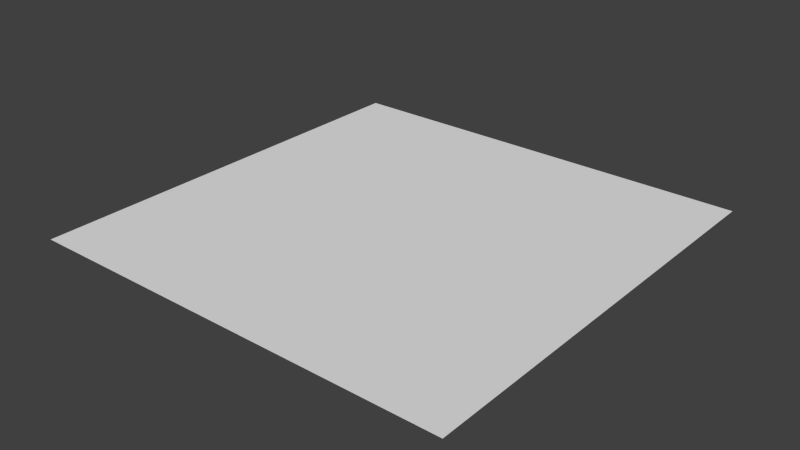 # Source: water.blend  (saved by Blender 2.70.0; exported with 4.5.12 LTS)
import bpy
from mathutils import Matrix  # noqa: F401  (used for matrix-valued properties, if any)

bpy.ops.wm.read_factory_settings(use_empty=True)
scene = bpy.context.scene
scene.name = 'Scene'

# ---- collections
col_collection_1 = bpy.data.collections.new('Collection 1'); scene.collection.children.link(col_collection_1)

# ---- world
world_world = bpy.data.worlds.new('World'); scene.world = world_world
world_world.color = (0.05088, 0.05088, 0.05088)
world_world.use_sun_shadow = False
world_world.sun_shadow_jitter_overblur = 0.0
world_world.cycles.sampling_method = 'MANUAL'
world_world.cycles.sample_map_resolution = 256

# ---- meshes
me_plane = bpy.data.meshes.new('Plane')
me_plane.from_pydata([(-1.0, -1.0, 0.0), (1.0, -1.0, 0.0), (-1.0, 1.0, 0.0), (1.0, 1.0, 0.0)], [], [(0, 1, 3, 2)])
me_plane.use_remesh_preserve_volume = False
me_plane.use_remesh_preserve_attributes = False
me_plane.use_mirror_vertex_groups = False
me_plane.update()

# ---- objects
ob_plane = bpy.data.objects.new('Plane', me_plane)

# ---- transforms, parenting, visibility, modifiers, constraints
ob_plane.location = (0.0, 0.0, 0.0)
ob_plane.scale = (7.894, 7.894, 7.894)
ob_plane.lineart.crease_threshold = 0.0

# ---- collection membership
col_collection_1.objects.link(ob_plane)

# ---- scene / render settings (as saved in the file)
scene.frame_start = 1; scene.frame_end = 250; scene.frame_set(71)
scene.render.engine = 'BLENDER_EEVEE_NEXT'
scene.render.image_settings.color_mode = 'RGB'
scene.render.resolution_percentage = 50
scene.render.fps = 30
scene.render.dither_intensity = 0.0
scene.render.use_stamp_time = False
scene.render.use_stamp_date = False
scene.render.use_stamp_frame = False
scene.render.use_stamp_scene = False
scene.render.use_stamp_render_time = False
scene.cycles.use_denoising = False
scene.cycles.samples = 10
scene.cycles.sampling_pattern = 'TABULATED_SOBOL'
scene.cycles.light_sampling_threshold = 0.0
scene.cycles.use_adaptive_sampling = False
scene.cycles.use_light_tree = False
scene.cycles.blur_glossy = 0.0
scene.cycles.volume_bounces = 1
scene.cycles.pixel_filter_type = 'GAUSSIAN'
scene.cycles.sample_clamp_indirect = 0.0
scene.view_settings.view_transform = 'Standard'
bpy.context.view_layer.update()

# ---- added for rendering (the .blend has no active camera and no usable light): camera, sun
cam_auto = bpy.data.cameras.new('AutoCamera')
cam_auto.lens = 50.0
cam_auto.sensor_width = 36.0
cam_auto.clip_end = 1000.0
ob_auto_camera = bpy.data.objects.new('AutoCamera', cam_auto)
scene.collection.objects.link(ob_auto_camera)
ob_auto_camera.location = (20.6573, -24.7888, 16.5259)
ob_auto_camera.rotation_euler = (1.09748, -7.21219e-08, 0.694738)
scene.camera = ob_auto_camera
light_auto_sun = bpy.data.lights.new('AutoSun', 'SUN')
light_auto_sun.energy = 3.0
light_auto_sun.angle = 0.0523599
ob_auto_sun = bpy.data.objects.new('AutoSun', light_auto_sun)
scene.collection.objects.link(ob_auto_sun)
ob_auto_sun.rotation_euler = (0.872665, 0.174533, 0.523599)
bpy.context.view_layer.update()
